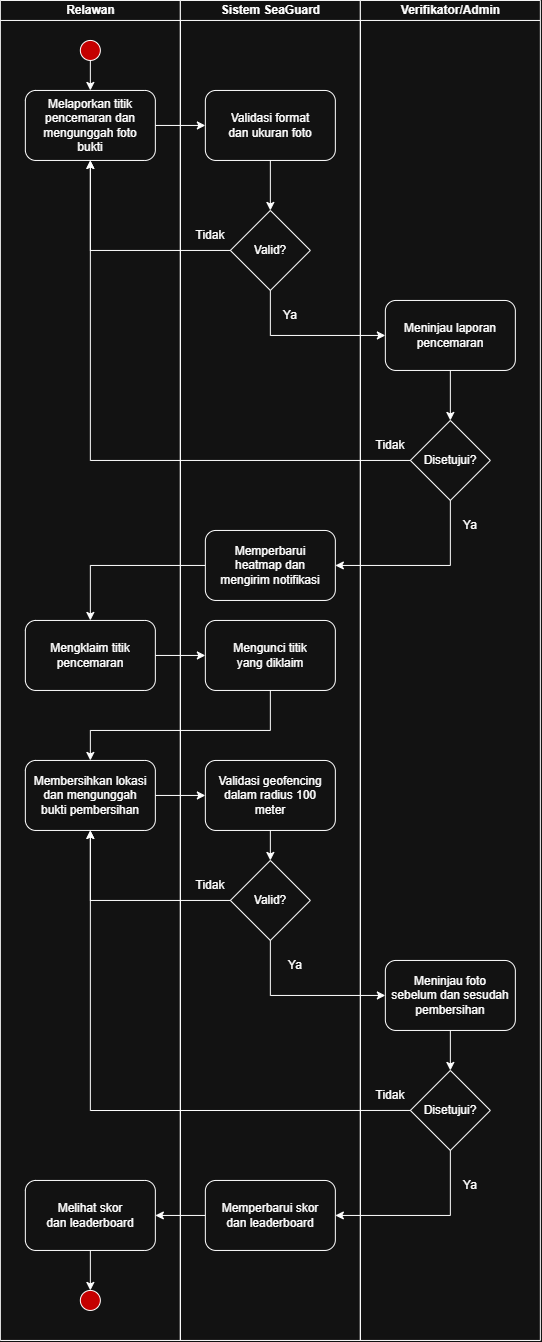

The diagram above was exported from draw.io. Its source (the exported page's mxGraphModel, read from the mxfile embedded in the PNG):
<mxGraphModel dx="1212" dy="661" grid="1" gridSize="10" guides="1" tooltips="1" connect="1" arrows="1" fold="1" page="1" pageScale="1" pageWidth="850" pageHeight="1100" math="0" shadow="0">
  <root>
    <mxCell id="0" />
    <mxCell id="1" parent="0" />
    <mxCell id="Kqj4Ro0ma2as_RJqFowW-115" connectable="0" parent="1" style="group" value="" vertex="1">
      <mxGeometry height="1340" width="540" x="130" y="30" as="geometry" />
    </mxCell>
    <mxCell id="Kqj4Ro0ma2as_RJqFowW-5" parent="Kqj4Ro0ma2as_RJqFowW-115" style="swimlane;startSize=20;html=1;" value="Relawan" vertex="1">
      <mxGeometry height="1340" width="180" as="geometry">
        <mxRectangle height="30" width="80" x="140.00000000000045" y="270" as="alternateBounds" />
      </mxGeometry>
    </mxCell>
    <mxCell id="Kqj4Ro0ma2as_RJqFowW-86" parent="Kqj4Ro0ma2as_RJqFowW-5" style="ellipse;whiteSpace=wrap;html=1;shapeInside=1;aspect=fixed;fillColor=light-dark(#A20025,#C40000);fontColor=#ffffff;strokeColor=light-dark(#6F0000,#FFFFFF);" value="" vertex="1">
      <mxGeometry height="20" width="20" x="80" y="40" as="geometry" />
    </mxCell>
    <mxCell id="Kqj4Ro0ma2as_RJqFowW-88" parent="Kqj4Ro0ma2as_RJqFowW-5" style="rounded=1;whiteSpace=wrap;html=1;" value="" vertex="1">
      <mxGeometry height="70" width="130" x="25" y="90" as="geometry" />
    </mxCell>
    <mxCell id="Kqj4Ro0ma2as_RJqFowW-89" parent="Kqj4Ro0ma2as_RJqFowW-5" style="text;html=1;whiteSpace=wrap;strokeColor=none;fillColor=none;align=center;verticalAlign=middle;rounded=0;" value="Melaporkan titik pencemaran dan mengunggah foto bukti" vertex="1">
      <mxGeometry height="30" width="120" x="30" y="110" as="geometry" />
    </mxCell>
    <mxCell id="Kqj4Ro0ma2as_RJqFowW-87" edge="1" parent="Kqj4Ro0ma2as_RJqFowW-5" source="Kqj4Ro0ma2as_RJqFowW-86" style="endArrow=classic;html=1;rounded=0;exitX=0.5;exitY=1;exitDx=0;exitDy=0;entryX=0.5;entryY=0;entryDx=0;entryDy=0;" target="Kqj4Ro0ma2as_RJqFowW-88" value="">
      <mxGeometry height="50" relative="1" width="50" as="geometry">
        <mxPoint x="200" y="250" as="sourcePoint" />
        <mxPoint x="110" y="90" as="targetPoint" />
      </mxGeometry>
    </mxCell>
    <mxCell id="Kqj4Ro0ma2as_RJqFowW-145" parent="Kqj4Ro0ma2as_RJqFowW-5" style="rounded=1;whiteSpace=wrap;html=1;" value="" vertex="1">
      <mxGeometry height="70" width="130" x="25" y="620" as="geometry" />
    </mxCell>
    <mxCell id="Kqj4Ro0ma2as_RJqFowW-118" parent="Kqj4Ro0ma2as_RJqFowW-5" style="text;html=1;whiteSpace=wrap;strokeColor=none;fillColor=none;align=center;verticalAlign=middle;rounded=0;" value="Mengklaim titik pencemaran" vertex="1">
      <mxGeometry height="30" width="120" x="30" y="640" as="geometry" />
    </mxCell>
    <mxCell id="Kqj4Ro0ma2as_RJqFowW-147" parent="Kqj4Ro0ma2as_RJqFowW-5" style="rounded=1;whiteSpace=wrap;html=1;" value="" vertex="1">
      <mxGeometry height="70" width="130" x="25" y="760" as="geometry" />
    </mxCell>
    <mxCell id="Kqj4Ro0ma2as_RJqFowW-125" parent="Kqj4Ro0ma2as_RJqFowW-5" style="text;html=1;whiteSpace=wrap;strokeColor=none;fillColor=none;align=center;verticalAlign=middle;rounded=0;" value="Membersihkan lokasi dan mengunggah bukti pembersihan" vertex="1">
      <mxGeometry height="30" width="120" x="30" y="780" as="geometry" />
    </mxCell>
    <mxCell id="Kqj4Ro0ma2as_RJqFowW-183" edge="1" parent="Kqj4Ro0ma2as_RJqFowW-5" source="Kqj4Ro0ma2as_RJqFowW-179" style="edgeStyle=orthogonalEdgeStyle;rounded=0;orthogonalLoop=1;jettySize=auto;html=1;">
      <mxGeometry relative="1" as="geometry">
        <mxPoint x="90" y="1289.9999999999998" as="targetPoint" />
      </mxGeometry>
    </mxCell>
    <mxCell id="Kqj4Ro0ma2as_RJqFowW-179" parent="Kqj4Ro0ma2as_RJqFowW-5" style="rounded=1;whiteSpace=wrap;html=1;" value="" vertex="1">
      <mxGeometry height="70" width="130" x="25" y="1180" as="geometry" />
    </mxCell>
    <mxCell id="Kqj4Ro0ma2as_RJqFowW-181" parent="Kqj4Ro0ma2as_RJqFowW-5" style="text;html=1;whiteSpace=wrap;strokeColor=none;fillColor=none;align=center;verticalAlign=middle;rounded=0;" value="Melihat skor dan leaderboard" vertex="1">
      <mxGeometry height="30" width="90" x="45" y="1200" as="geometry" />
    </mxCell>
    <mxCell id="Kqj4Ro0ma2as_RJqFowW-182" parent="Kqj4Ro0ma2as_RJqFowW-5" style="ellipse;whiteSpace=wrap;html=1;shapeInside=1;aspect=fixed;fillColor=light-dark(#A20025,#C40000);fontColor=#ffffff;strokeColor=light-dark(#6F0000,#FFFFFF);" value="" vertex="1">
      <mxGeometry height="20" width="20" x="80" y="1290" as="geometry" />
    </mxCell>
    <mxCell id="Kqj4Ro0ma2as_RJqFowW-6" parent="Kqj4Ro0ma2as_RJqFowW-115" style="swimlane;startSize=20;html=1;" value="Sistem SeaGuard" vertex="1">
      <mxGeometry height="1340" width="180" x="180" as="geometry" />
    </mxCell>
    <mxCell id="Kqj4Ro0ma2as_RJqFowW-91" parent="Kqj4Ro0ma2as_RJqFowW-6" style="rounded=1;whiteSpace=wrap;html=1;" value="" vertex="1">
      <mxGeometry height="70" width="130" x="25" y="90" as="geometry" />
    </mxCell>
    <mxCell id="Kqj4Ro0ma2as_RJqFowW-92" parent="Kqj4Ro0ma2as_RJqFowW-6" style="text;html=1;whiteSpace=wrap;strokeColor=none;fillColor=none;align=center;verticalAlign=middle;rounded=0;" value="Validasi format dan ukuran foto" vertex="1">
      <mxGeometry height="30" width="100" x="40" y="110" as="geometry" />
    </mxCell>
    <mxCell id="Kqj4Ro0ma2as_RJqFowW-94" parent="Kqj4Ro0ma2as_RJqFowW-6" style="rhombus;whiteSpace=wrap;html=1;shapeInside=1;" value="" vertex="1">
      <mxGeometry height="80" width="80" x="50" y="210" as="geometry" />
    </mxCell>
    <mxCell id="Kqj4Ro0ma2as_RJqFowW-95" parent="Kqj4Ro0ma2as_RJqFowW-6" style="text;html=1;whiteSpace=wrap;strokeColor=none;fillColor=none;align=center;verticalAlign=middle;rounded=0;" value="Valid?" vertex="1">
      <mxGeometry height="30" width="60" x="60" y="235" as="geometry" />
    </mxCell>
    <mxCell id="Kqj4Ro0ma2as_RJqFowW-96" edge="1" parent="Kqj4Ro0ma2as_RJqFowW-6" source="Kqj4Ro0ma2as_RJqFowW-91" style="endArrow=classic;html=1;rounded=0;exitX=0.5;exitY=1;exitDx=0;exitDy=0;entryX=0.5;entryY=0;entryDx=0;entryDy=0;" target="Kqj4Ro0ma2as_RJqFowW-94" value="">
      <mxGeometry height="50" relative="1" width="50" as="geometry">
        <mxPoint x="10" y="220" as="sourcePoint" />
        <mxPoint x="60" y="170" as="targetPoint" />
      </mxGeometry>
    </mxCell>
    <mxCell id="Kqj4Ro0ma2as_RJqFowW-103" parent="Kqj4Ro0ma2as_RJqFowW-6" style="text;html=1;whiteSpace=wrap;strokeColor=none;fillColor=none;align=center;verticalAlign=middle;rounded=0;" value="Ya" vertex="1">
      <mxGeometry height="30" width="60" x="80" y="300" as="geometry" />
    </mxCell>
    <mxCell id="Kqj4Ro0ma2as_RJqFowW-98" parent="Kqj4Ro0ma2as_RJqFowW-6" style="text;html=1;whiteSpace=wrap;strokeColor=none;fillColor=none;align=center;verticalAlign=middle;rounded=0;" value="Tidak" vertex="1">
      <mxGeometry height="30" width="60" y="220" as="geometry" />
    </mxCell>
    <mxCell id="Kqj4Ro0ma2as_RJqFowW-143" parent="Kqj4Ro0ma2as_RJqFowW-6" style="rounded=1;whiteSpace=wrap;html=1;" value="" vertex="1">
      <mxGeometry height="70" width="130" x="25" y="530" as="geometry" />
    </mxCell>
    <mxCell id="Kqj4Ro0ma2as_RJqFowW-144" parent="Kqj4Ro0ma2as_RJqFowW-6" style="text;html=1;whiteSpace=wrap;strokeColor=none;fillColor=none;align=center;verticalAlign=middle;rounded=0;" value="Memperbarui heatmap dan mengirim notifikasi" vertex="1">
      <mxGeometry height="30" width="120" x="30" y="550" as="geometry" />
    </mxCell>
    <mxCell id="Kqj4Ro0ma2as_RJqFowW-146" parent="Kqj4Ro0ma2as_RJqFowW-6" style="rounded=1;whiteSpace=wrap;html=1;" value="" vertex="1">
      <mxGeometry height="70" width="130" x="25" y="620" as="geometry" />
    </mxCell>
    <mxCell id="Kqj4Ro0ma2as_RJqFowW-122" parent="Kqj4Ro0ma2as_RJqFowW-6" style="text;html=1;whiteSpace=wrap;strokeColor=none;fillColor=none;align=center;verticalAlign=middle;rounded=0;" value="Mengunci titik yang diklaim" vertex="1">
      <mxGeometry height="30" width="100" x="40" y="640" as="geometry" />
    </mxCell>
    <mxCell id="Kqj4Ro0ma2as_RJqFowW-148" parent="Kqj4Ro0ma2as_RJqFowW-6" style="rounded=1;whiteSpace=wrap;html=1;" value="" vertex="1">
      <mxGeometry height="70" width="130" x="25" y="760" as="geometry" />
    </mxCell>
    <mxCell id="Kqj4Ro0ma2as_RJqFowW-150" parent="Kqj4Ro0ma2as_RJqFowW-6" style="text;html=1;whiteSpace=wrap;strokeColor=none;fillColor=none;align=center;verticalAlign=middle;rounded=0;" value="Validasi geofencing dalam radius 100 meter" vertex="1">
      <mxGeometry height="30" width="120" x="30" y="780" as="geometry" />
    </mxCell>
    <mxCell id="Kqj4Ro0ma2as_RJqFowW-151" parent="Kqj4Ro0ma2as_RJqFowW-6" style="rhombus;whiteSpace=wrap;html=1;shapeInside=1;" value="" vertex="1">
      <mxGeometry height="80" width="80" x="50" y="860" as="geometry" />
    </mxCell>
    <mxCell id="Kqj4Ro0ma2as_RJqFowW-152" parent="Kqj4Ro0ma2as_RJqFowW-6" style="text;html=1;whiteSpace=wrap;strokeColor=none;fillColor=none;align=center;verticalAlign=middle;rounded=0;" value="Valid?" vertex="1">
      <mxGeometry height="30" width="60" x="60" y="885" as="geometry" />
    </mxCell>
    <mxCell id="Kqj4Ro0ma2as_RJqFowW-164" parent="Kqj4Ro0ma2as_RJqFowW-6" style="text;html=1;whiteSpace=wrap;strokeColor=none;fillColor=none;align=center;verticalAlign=middle;rounded=0;" value="Tidak" vertex="1">
      <mxGeometry height="30" width="60" y="870" as="geometry" />
    </mxCell>
    <mxCell id="Kqj4Ro0ma2as_RJqFowW-168" parent="Kqj4Ro0ma2as_RJqFowW-6" style="text;html=1;whiteSpace=wrap;strokeColor=none;fillColor=none;align=center;verticalAlign=middle;rounded=0;" value="Ya" vertex="1">
      <mxGeometry height="30" width="60" x="85" y="950" as="geometry" />
    </mxCell>
    <mxCell id="Kqj4Ro0ma2as_RJqFowW-175" parent="Kqj4Ro0ma2as_RJqFowW-6" style="rounded=1;whiteSpace=wrap;html=1;" value="" vertex="1">
      <mxGeometry height="70" width="130" x="25" y="1180" as="geometry" />
    </mxCell>
    <mxCell id="Kqj4Ro0ma2as_RJqFowW-176" parent="Kqj4Ro0ma2as_RJqFowW-6" style="text;html=1;whiteSpace=wrap;strokeColor=none;fillColor=none;align=center;verticalAlign=middle;rounded=0;" value="Memperbarui skor dan leaderboard" vertex="1">
      <mxGeometry height="30" width="100" x="40" y="1200" as="geometry" />
    </mxCell>
    <mxCell id="Kqj4Ro0ma2as_RJqFowW-7" parent="Kqj4Ro0ma2as_RJqFowW-115" style="swimlane;startSize=20;html=1;" value="Verifikator/Admin" vertex="1">
      <mxGeometry height="1340" width="180" x="360" as="geometry" />
    </mxCell>
    <mxCell id="Kqj4Ro0ma2as_RJqFowW-104" parent="Kqj4Ro0ma2as_RJqFowW-7" style="rhombus;whiteSpace=wrap;html=1;shapeInside=1;" value="" vertex="1">
      <mxGeometry height="80" width="80" x="50" y="420" as="geometry" />
    </mxCell>
    <mxCell id="Kqj4Ro0ma2as_RJqFowW-105" parent="Kqj4Ro0ma2as_RJqFowW-7" style="text;html=1;whiteSpace=wrap;strokeColor=none;fillColor=none;align=center;verticalAlign=middle;rounded=0;" value="Disetujui?" vertex="1">
      <mxGeometry height="30" width="60" x="60" y="445" as="geometry" />
    </mxCell>
    <mxCell id="Kqj4Ro0ma2as_RJqFowW-106" edge="1" parent="Kqj4Ro0ma2as_RJqFowW-7" style="endArrow=classic;html=1;rounded=0;exitX=0.5;exitY=1;exitDx=0;exitDy=0;entryX=0.5;entryY=0;entryDx=0;entryDy=0;" target="Kqj4Ro0ma2as_RJqFowW-104" value="">
      <mxGeometry height="50" relative="1" width="50" as="geometry">
        <mxPoint x="90" y="370" as="sourcePoint" />
        <mxPoint x="-90" y="370" as="targetPoint" />
      </mxGeometry>
    </mxCell>
    <mxCell id="Kqj4Ro0ma2as_RJqFowW-109" parent="Kqj4Ro0ma2as_RJqFowW-7" style="text;html=1;whiteSpace=wrap;strokeColor=none;fillColor=none;align=center;verticalAlign=middle;rounded=0;" value="Tidak" vertex="1">
      <mxGeometry height="30" width="60" y="430" as="geometry" />
    </mxCell>
    <mxCell id="Kqj4Ro0ma2as_RJqFowW-114" parent="Kqj4Ro0ma2as_RJqFowW-7" style="text;html=1;whiteSpace=wrap;strokeColor=none;fillColor=none;align=center;verticalAlign=middle;rounded=0;" value="Ya" vertex="1">
      <mxGeometry height="30" width="60" x="80" y="510" as="geometry" />
    </mxCell>
    <mxCell id="Kqj4Ro0ma2as_RJqFowW-127" parent="Kqj4Ro0ma2as_RJqFowW-7" style="rounded=1;whiteSpace=wrap;html=1;" value="" vertex="1">
      <mxGeometry height="70" width="130" x="25" y="300" as="geometry" />
    </mxCell>
    <mxCell id="Kqj4Ro0ma2as_RJqFowW-140" parent="Kqj4Ro0ma2as_RJqFowW-7" style="text;html=1;whiteSpace=wrap;strokeColor=none;fillColor=none;align=center;verticalAlign=middle;rounded=0;" value="Meninjau laporan pencemaran" vertex="1">
      <mxGeometry height="30" width="120" x="30" y="320" as="geometry" />
    </mxCell>
    <mxCell id="Kqj4Ro0ma2as_RJqFowW-172" edge="1" parent="Kqj4Ro0ma2as_RJqFowW-7" source="Kqj4Ro0ma2as_RJqFowW-165" style="edgeStyle=orthogonalEdgeStyle;rounded=0;orthogonalLoop=1;jettySize=auto;html=1;">
      <mxGeometry relative="1" as="geometry">
        <mxPoint x="90" y="1070" as="targetPoint" />
      </mxGeometry>
    </mxCell>
    <mxCell id="Kqj4Ro0ma2as_RJqFowW-165" parent="Kqj4Ro0ma2as_RJqFowW-7" style="rounded=1;whiteSpace=wrap;html=1;" value="" vertex="1">
      <mxGeometry height="70" width="130" x="25" y="960" as="geometry" />
    </mxCell>
    <mxCell id="Kqj4Ro0ma2as_RJqFowW-169" parent="Kqj4Ro0ma2as_RJqFowW-7" style="text;html=1;whiteSpace=wrap;strokeColor=none;fillColor=none;align=center;verticalAlign=middle;rounded=0;" value="Meninjau foto sebelum dan sesudah pembersihan" vertex="1">
      <mxGeometry height="30" width="120" x="30" y="980" as="geometry" />
    </mxCell>
    <mxCell id="Kqj4Ro0ma2as_RJqFowW-170" parent="Kqj4Ro0ma2as_RJqFowW-7" style="rhombus;whiteSpace=wrap;html=1;shapeInside=1;" value="" vertex="1">
      <mxGeometry height="80" width="80" x="50" y="1070" as="geometry" />
    </mxCell>
    <mxCell id="Kqj4Ro0ma2as_RJqFowW-171" parent="Kqj4Ro0ma2as_RJqFowW-7" style="text;html=1;whiteSpace=wrap;strokeColor=none;fillColor=none;align=center;verticalAlign=middle;rounded=0;" value="Disetujui?" vertex="1">
      <mxGeometry height="30" width="60" x="60" y="1095" as="geometry" />
    </mxCell>
    <mxCell id="Kqj4Ro0ma2as_RJqFowW-174" parent="Kqj4Ro0ma2as_RJqFowW-7" style="text;html=1;whiteSpace=wrap;strokeColor=none;fillColor=none;align=center;verticalAlign=middle;rounded=0;" value="Tidak" vertex="1">
      <mxGeometry height="30" width="60" y="1080" as="geometry" />
    </mxCell>
    <mxCell id="Kqj4Ro0ma2as_RJqFowW-178" parent="Kqj4Ro0ma2as_RJqFowW-7" style="text;html=1;whiteSpace=wrap;strokeColor=none;fillColor=none;align=center;verticalAlign=middle;rounded=0;" value="Ya" vertex="1">
      <mxGeometry height="30" width="60" x="80" y="1170" as="geometry" />
    </mxCell>
    <mxCell id="Kqj4Ro0ma2as_RJqFowW-93" edge="1" parent="Kqj4Ro0ma2as_RJqFowW-115" source="Kqj4Ro0ma2as_RJqFowW-88" style="endArrow=classic;html=1;rounded=0;exitX=1;exitY=0.5;exitDx=0;exitDy=0;entryX=0;entryY=0.5;entryDx=0;entryDy=0;" target="Kqj4Ro0ma2as_RJqFowW-91" value="">
      <mxGeometry height="50" relative="1" width="50" as="geometry">
        <mxPoint x="190" y="220" as="sourcePoint" />
        <mxPoint x="240" y="170" as="targetPoint" />
      </mxGeometry>
    </mxCell>
    <mxCell id="Kqj4Ro0ma2as_RJqFowW-97" edge="1" parent="Kqj4Ro0ma2as_RJqFowW-115" source="Kqj4Ro0ma2as_RJqFowW-94" style="endArrow=classic;html=1;rounded=0;exitX=0;exitY=0.5;exitDx=0;exitDy=0;entryX=0.5;entryY=1;entryDx=0;entryDy=0;" target="Kqj4Ro0ma2as_RJqFowW-88" value="">
      <mxGeometry height="50" relative="1" width="50" as="geometry">
        <Array as="points">
          <mxPoint x="90" y="250" />
        </Array>
        <mxPoint x="190" y="270" as="sourcePoint" />
        <mxPoint x="240" y="220" as="targetPoint" />
      </mxGeometry>
    </mxCell>
    <mxCell id="Kqj4Ro0ma2as_RJqFowW-102" edge="1" parent="Kqj4Ro0ma2as_RJqFowW-115" source="Kqj4Ro0ma2as_RJqFowW-94" style="endArrow=classic;html=1;rounded=0;exitX=0.5;exitY=1;exitDx=0;exitDy=0;entryX=0;entryY=0.5;entryDx=0;entryDy=0;" target="Kqj4Ro0ma2as_RJqFowW-127" value="">
      <mxGeometry height="50" relative="1" width="50" as="geometry">
        <Array as="points">
          <mxPoint x="270" y="335" />
        </Array>
        <mxPoint x="290" y="360" as="sourcePoint" />
        <mxPoint x="410" y="275" as="targetPoint" />
      </mxGeometry>
    </mxCell>
    <mxCell id="Kqj4Ro0ma2as_RJqFowW-108" edge="1" parent="Kqj4Ro0ma2as_RJqFowW-115" source="Kqj4Ro0ma2as_RJqFowW-104" style="endArrow=classic;html=1;rounded=0;exitX=0;exitY=0.5;exitDx=0;exitDy=0;entryX=0.5;entryY=1;entryDx=0;entryDy=0;" target="Kqj4Ro0ma2as_RJqFowW-88" value="">
      <mxGeometry height="50" relative="1" width="50" as="geometry">
        <Array as="points">
          <mxPoint x="90" y="460" />
        </Array>
        <mxPoint x="320" y="440" as="sourcePoint" />
        <mxPoint x="100" y="280" as="targetPoint" />
      </mxGeometry>
    </mxCell>
    <mxCell id="Kqj4Ro0ma2as_RJqFowW-112" edge="1" parent="Kqj4Ro0ma2as_RJqFowW-115" source="Kqj4Ro0ma2as_RJqFowW-104" style="endArrow=classic;html=1;rounded=0;exitX=0.5;exitY=1;exitDx=0;exitDy=0;entryX=1;entryY=0.5;entryDx=0;entryDy=0;" target="Kqj4Ro0ma2as_RJqFowW-143" value="">
      <mxGeometry height="50" relative="1" width="50" as="geometry">
        <Array as="points">
          <mxPoint x="450" y="565" />
        </Array>
        <mxPoint x="280" y="560" as="sourcePoint" />
        <mxPoint x="350" y="560" as="targetPoint" />
      </mxGeometry>
    </mxCell>
    <mxCell id="Kqj4Ro0ma2as_RJqFowW-124" edge="1" parent="Kqj4Ro0ma2as_RJqFowW-115" style="endArrow=classic;html=1;rounded=0;exitX=0.5;exitY=1;exitDx=0;exitDy=0;entryX=0.5;entryY=0;entryDx=0;entryDy=0;" value="">
      <mxGeometry height="50" relative="1" width="50" as="geometry">
        <Array as="points">
          <mxPoint x="270" y="730" />
          <mxPoint x="90" y="730" />
        </Array>
        <mxPoint x="270" y="690" as="sourcePoint" />
        <mxPoint x="90.00000000000011" y="760" as="targetPoint" />
      </mxGeometry>
    </mxCell>
    <mxCell id="Kqj4Ro0ma2as_RJqFowW-117" edge="1" parent="Kqj4Ro0ma2as_RJqFowW-115" source="Kqj4Ro0ma2as_RJqFowW-143" style="endArrow=classic;html=1;rounded=0;exitX=0;exitY=0.5;exitDx=0;exitDy=0;entryX=0.5;entryY=0;entryDx=0;entryDy=0;" target="Kqj4Ro0ma2as_RJqFowW-145" value="">
      <mxGeometry height="50" relative="1" width="50" as="geometry">
        <Array as="points">
          <mxPoint x="90" y="565" />
        </Array>
        <mxPoint x="40" y="535" as="sourcePoint" />
        <mxPoint x="90" y="630" as="targetPoint" />
      </mxGeometry>
    </mxCell>
    <mxCell id="Kqj4Ro0ma2as_RJqFowW-121" edge="1" parent="Kqj4Ro0ma2as_RJqFowW-115" source="Kqj4Ro0ma2as_RJqFowW-145" style="endArrow=classic;html=1;rounded=0;exitX=1;exitY=0.5;exitDx=0;exitDy=0;entryX=0;entryY=0.5;entryDx=0;entryDy=0;" target="Kqj4Ro0ma2as_RJqFowW-146" value="">
      <mxGeometry height="50" relative="1" width="50" as="geometry">
        <mxPoint x="130" y="710" as="sourcePoint" />
        <mxPoint x="210" y="660" as="targetPoint" />
      </mxGeometry>
    </mxCell>
    <mxCell id="Kqj4Ro0ma2as_RJqFowW-149" edge="1" parent="Kqj4Ro0ma2as_RJqFowW-115" source="Kqj4Ro0ma2as_RJqFowW-147" style="endArrow=classic;html=1;rounded=0;exitX=1;exitY=0.5;exitDx=0;exitDy=0;entryX=0;entryY=0.5;entryDx=0;entryDy=0;" target="Kqj4Ro0ma2as_RJqFowW-148" value="">
      <mxGeometry height="50" relative="1" width="50" as="geometry">
        <mxPoint x="220" y="800" as="sourcePoint" />
        <mxPoint x="270" y="750" as="targetPoint" />
      </mxGeometry>
    </mxCell>
    <mxCell id="Kqj4Ro0ma2as_RJqFowW-154" edge="1" parent="Kqj4Ro0ma2as_RJqFowW-115" source="Kqj4Ro0ma2as_RJqFowW-151" style="endArrow=classic;html=1;rounded=0;exitX=0;exitY=0.5;exitDx=0;exitDy=0;entryX=0.5;entryY=1;entryDx=0;entryDy=0;" target="Kqj4Ro0ma2as_RJqFowW-147" value="">
      <mxGeometry height="50" relative="1" width="50" as="geometry">
        <Array as="points">
          <mxPoint x="90" y="900" />
        </Array>
        <mxPoint x="120" y="920" as="sourcePoint" />
        <mxPoint x="170" y="870" as="targetPoint" />
      </mxGeometry>
    </mxCell>
    <mxCell id="Kqj4Ro0ma2as_RJqFowW-167" edge="1" parent="Kqj4Ro0ma2as_RJqFowW-115" style="edgeStyle=orthogonalEdgeStyle;rounded=0;orthogonalLoop=1;jettySize=auto;html=1;entryX=0;entryY=0.5;entryDx=0;entryDy=0;" target="Kqj4Ro0ma2as_RJqFowW-165">
      <mxGeometry relative="1" as="geometry">
        <Array as="points">
          <mxPoint x="270" y="995" />
        </Array>
        <mxPoint x="270" y="940" as="sourcePoint" />
      </mxGeometry>
    </mxCell>
    <mxCell id="Kqj4Ro0ma2as_RJqFowW-173" edge="1" parent="Kqj4Ro0ma2as_RJqFowW-115" source="Kqj4Ro0ma2as_RJqFowW-170" style="edgeStyle=orthogonalEdgeStyle;rounded=0;orthogonalLoop=1;jettySize=auto;html=1;entryX=0.5;entryY=1;entryDx=0;entryDy=0;exitX=0;exitY=0.5;exitDx=0;exitDy=0;" target="Kqj4Ro0ma2as_RJqFowW-147">
      <mxGeometry relative="1" as="geometry" />
    </mxCell>
    <mxCell id="Kqj4Ro0ma2as_RJqFowW-177" edge="1" parent="Kqj4Ro0ma2as_RJqFowW-115" source="Kqj4Ro0ma2as_RJqFowW-170" style="edgeStyle=orthogonalEdgeStyle;rounded=0;orthogonalLoop=1;jettySize=auto;html=1;entryX=1;entryY=0.5;entryDx=0;entryDy=0;" target="Kqj4Ro0ma2as_RJqFowW-175">
      <mxGeometry relative="1" as="geometry">
        <Array as="points">
          <mxPoint x="450" y="1215" />
        </Array>
      </mxGeometry>
    </mxCell>
    <mxCell id="Kqj4Ro0ma2as_RJqFowW-180" edge="1" parent="Kqj4Ro0ma2as_RJqFowW-115" source="Kqj4Ro0ma2as_RJqFowW-175" style="edgeStyle=orthogonalEdgeStyle;rounded=0;orthogonalLoop=1;jettySize=auto;html=1;entryX=1;entryY=0.5;entryDx=0;entryDy=0;" target="Kqj4Ro0ma2as_RJqFowW-179">
      <mxGeometry relative="1" as="geometry" />
    </mxCell>
    <mxCell id="Kqj4Ro0ma2as_RJqFowW-153" edge="1" parent="1" source="Kqj4Ro0ma2as_RJqFowW-148" style="endArrow=classic;html=1;rounded=0;exitX=0.5;exitY=1;exitDx=0;exitDy=0;" value="">
      <mxGeometry height="50" relative="1" width="50" as="geometry">
        <mxPoint x="320" y="950" as="sourcePoint" />
        <mxPoint x="400" y="890" as="targetPoint" />
      </mxGeometry>
    </mxCell>
  </root>
</mxGraphModel>